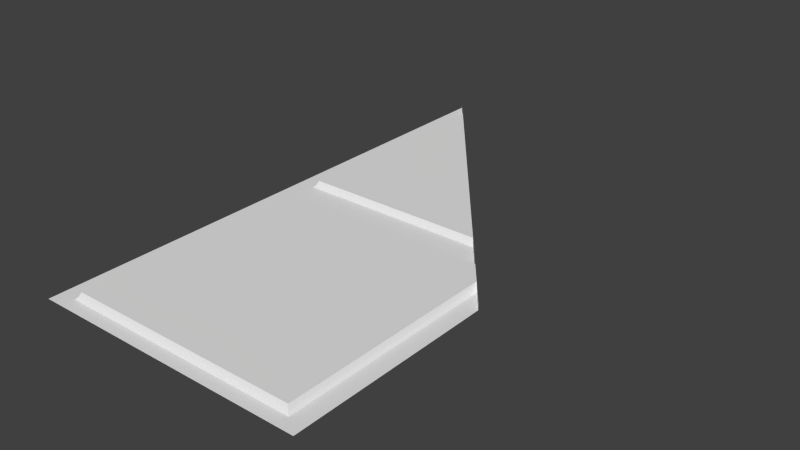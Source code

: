 # Source: sec1_1c_slice320high.blend  (saved by Blender 2.78.0; exported with 4.5.12 LTS)
import bpy
from mathutils import Matrix  # noqa: F401  (used for matrix-valued properties, if any)

bpy.ops.wm.read_factory_settings(use_empty=True)
scene = bpy.context.scene
scene.name = 'Scene'

# ---- collections
col_collection_7 = bpy.data.collections.new('Collection 7'); scene.collection.children.link(col_collection_7)

# ---- materials (node trees are filled in below, after node groups)
mat_sec1_1c = bpy.data.materials.new('sec1_1c')
mat_sec1_1c.alpha_threshold = 0.0
mat_sec1_1c.use_transparent_shadow = False
mat_sec1_1c.roughness = 0.5
mat_sec1_1c.specular_intensity = 0.0
mat_sec1_1c.line_color = (0.0, 0.0, 0.0, 1.0)

# ---- material node trees

# ---- world
world_world = bpy.data.worlds.new('World'); scene.world = world_world
world_world.color = (0.05088, 0.05088, 0.05088)
world_world.use_sun_shadow = False
world_world.sun_shadow_jitter_overblur = 0.0
world_world.cycles.sampling_method = 'NONE'
world_world.cycles.sample_map_resolution = 256

# ---- meshes
me_sec1_1c_png_002 = bpy.data.meshes.new('sec1_1c.png.002')
me_sec1_1c_png_002.from_pydata([(1.12, 1.28, 1.92), (1.08, 1.34, 1.92), (1.1, 1.3, 1.92), (-1.12, 1.28, 1.92), (-1.08, 1.34, 1.92), (-1.1, 1.3, 1.92)], [], [(2, 5, 4, 1), (5, 2, 0, 3)])
_uv = me_sec1_1c_png_002.uv_layers.new(name='UVMap')
_uv.uv.foreach_set('vector', [0.9296, 0.25, 0.07045, 0.25, 0.07812, 0.25, 0.9219, 0.25, 0.07045, 0.25, 0.9296, 0.25, 0.9375, 0.25, 0.06256, 0.25])
me_sec1_1c_png_002.materials.append(mat_sec1_1c)
me_sec1_1c_png_002.use_remesh_preserve_volume = False
me_sec1_1c_png_002.use_remesh_preserve_attributes = False
me_sec1_1c_png_002.use_mirror_vertex_groups = False
me_sec1_1c_png_002.update()
me_sec1_1c_png_001 = bpy.data.meshes.new('sec1_1c.png.001')
me_sec1_1c_png_001.from_pydata([(1.28, 1.28, 3.84), (-1.28, 1.28, 3.84), (-1.08, 1.34, 3.68), (1.08, 1.34, 3.68), (-1.12, 1.28, 3.72), (1.12, 1.28, 3.72), (-1.1, 1.3, 3.7), (1.1, 1.3, 3.7), (1.28, 1.28, 1.92), (1.12, 1.28, 1.92), (1.08, 1.34, 1.92), (1.1, 1.3, 1.92), (-1.28, 1.28, 1.92), (-1.12, 1.28, 1.92), (-1.08, 1.34, 1.92), (-1.1, 1.3, 1.92)], [], [(5, 9, 8, 0), (4, 5, 0, 1), (7, 11, 9, 5), (6, 7, 5, 4), (3, 10, 11, 7), (2, 3, 7, 6), (12, 13, 4, 1), (13, 15, 6, 4), (15, 14, 2, 6), (14, 10, 3, 2)])
_uv = me_sec1_1c_png_001.uv_layers.new(name='UVMap')
_uv.uv.foreach_set('vector', [0.9375, 0.953, 0.9375, 0.25, 1.0, 0.25, 1.0, 1.0, 0.06256, 0.953, 0.9375, 0.953, 1.0, 1.0, 0.0, 1.0, 0.9296, 0.9452, 0.9296, 0.25, 0.9375, 0.25, 0.9375, 0.953, 0.07045, 0.9452, 0.9296, 0.9452, 0.9375, 0.953, 0.06256, 0.953, 0.9219, 0.9375, 0.9219, 0.25, 0.9296, 0.25, 0.9296, 0.9452, 0.07812, 0.9375, 0.9219, 0.9375, 0.9296, 0.9452, 0.07045, 0.9452, 0.0, 0.25, 0.06256, 0.25, 0.06256, 0.953, 0.0, 1.0, 0.06256, 0.25, 0.07045, 0.25, 0.07045, 0.9452, 0.06256, 0.953, 0.07045, 0.25, 0.07812, 0.25, 0.07812, 0.9375, 0.07045, 0.9452, 0.07812, 0.25, 0.9219, 0.25, 0.9219, 0.9375, 0.07812, 0.9375])
me_sec1_1c_png_001.materials.append(mat_sec1_1c)
me_sec1_1c_png_001.use_remesh_preserve_volume = False
me_sec1_1c_png_001.use_remesh_preserve_attributes = False
me_sec1_1c_png_001.use_mirror_vertex_groups = False
me_sec1_1c_png_001.update()
me_sec1_1c_png = bpy.data.meshes.new('sec1_1c.png')
me_sec1_1c_png.from_pydata([(-1.28, 1.28, -1.28), (-1.28, 1.28, 1.28), (-1.08, 1.34, 1.12), (-1.12, 1.28, 1.16), (-1.1, 1.3, 1.14), (-1.08, 1.34, 1.46), (-1.12, 1.28, 1.42), (1.28, 1.34, 1.92), (-1.1, 1.3, 1.44), (-1.28, 1.34, -1.28), (1.28, 1.28, 1.92), (0.6558, 1.3, 1.14), (0.9119, 1.34, 1.46), (-1.12, 1.28, -1.08), (1.08, 1.34, 1.67), (0.8801, 1.28, 1.42), (0.64, 1.34, 1.12), (0.768, 1.28, 1.28), (1.12, 1.28, 1.72), (-1.1, 1.3, -1.055), (0.6718, 1.28, 1.16), (0.8963, 1.3, 1.44), (1.12, 1.28, 1.92), (-1.08, 1.34, -1.03), (1.1, 1.3, 1.695), (1.08, 1.34, 1.92), (1.1, 1.3, 1.92), (-1.28, 1.28, 1.92), (-1.12, 1.28, 1.92), (-1.08, 1.34, 1.92), (-1.1, 1.3, 1.92)], [], [(3, 20, 17, 1), (4, 11, 20, 3), (2, 16, 11, 4), (5, 12, 14, 25, 29), (6, 28, 27, 1), (8, 30, 28, 6), (9, 23, 19, 13, 0), (5, 29, 30, 8), (23, 16, 2), (12, 21, 15, 17, 20, 11, 16), (7, 10, 18, 24, 14), (0, 13, 3, 1), (13, 19, 4, 3), (19, 23, 2, 4), (17, 15, 6, 1), (15, 21, 8, 6), (21, 12, 5, 8), (26, 25, 14, 24), (10, 22, 18), (22, 26, 24, 18)])
_uv = me_sec1_1c_png.uv_layers.new(name='UVMap')
_uv.uv.foreach_set('vector', [0.06256, 0.953, 0.7624, 0.953, 0.8, 1.0, 0.0, 1.0, 0.07045, 0.9452, 0.7562, 0.9452, 0.7624, 0.953, 0.06256, 0.953, 0.07812, 0.9375, 0.75, 0.9375, 0.7562, 0.9452, 0.07045, 0.9452, 0.07812, 0.07031, 0.8562, 0.07031, 0.9219, 0.1524, 0.9219, 0.25, 0.07812, 0.25, 0.06256, 0.05475, 0.06256, 0.25, 0.0, 0.25, 0.0, 0.0, 0.07045, 0.06265, 0.07045, 0.25, 0.06256, 0.25, 0.06256, 0.05475, 0.9279, 0.9022, 0.9279, 0.7772, 0.9279, 0.7895, 0.9279, 0.8021, 0.9279, 0.9022, 0.07812, 0.07031, 0.07812, 0.25, 0.07045, 0.25, 0.07045, 0.06265, 0.07812, 0.09765, 0.75, 0.9375, 0.07812, 0.9375, 0.0674, 0.532, 0.06742, 0.5418, 0.06744, 0.552, 0.06757, 0.6221, 0.06768, 0.6822, 0.0677, 0.6922, 0.06772, 0.7021, 0.06698, 0.3019, 0.06698, 0.3019, 0.06716, 0.402, 0.06718, 0.4145, 0.0672, 0.4269, 0.0, 0.0, 0.06256, 0.0782, 0.06256, 0.953, 0.0, 1.0, 0.06256, 0.0782, 0.07045, 0.08806, 0.07045, 0.9452, 0.06256, 0.953, 0.07045, 0.08806, 0.07812, 0.09765, 0.07812, 0.9375, 0.07045, 0.9452, 0.8, 0.0, 0.8438, 0.05475, 0.06256, 0.05475, 0.0, 0.0, 0.8438, 0.05475, 0.8501, 0.06265, 0.07045, 0.06265, 0.06256, 0.05475, 0.8501, 0.06265, 0.8562, 0.07031, 0.07812, 0.07031, 0.07045, 0.06265, 0.9296, 0.25, 0.9219, 0.25, 0.9219, 0.1524, 0.9296, 0.1621, 1.0, 0.25, 0.9375, 0.25, 0.9375, 0.1718, 0.9375, 0.25, 0.9296, 0.25, 0.9296, 0.1621, 0.9375, 0.1718])
me_sec1_1c_png.materials.append(mat_sec1_1c)
me_sec1_1c_png.use_remesh_preserve_volume = False
me_sec1_1c_png.use_remesh_preserve_attributes = False
me_sec1_1c_png.use_mirror_vertex_groups = False
me_sec1_1c_png.update()

# ---- objects
ob_sec1_1c_slice320high_meshgapfiller = bpy.data.objects.new('sec1_1c_slice320high_meshgapfiller', me_sec1_1c_png_002)
ob_sec1_1c_slice320high_mesh_extension = bpy.data.objects.new('sec1_1c_slice320high_mesh_extension', me_sec1_1c_png_001)
ob_sec1_1c_slice320high_mesh = bpy.data.objects.new('sec1_1c_slice320high_mesh', me_sec1_1c_png)

# ---- transforms, parenting, visibility, modifiers, constraints
ob_sec1_1c_slice320high_meshgapfiller.location = (0.0, 0.0, 0.0)
ob_sec1_1c_slice320high_meshgapfiller.rotation_euler = (1.571, 0.0, 0.0)
ob_sec1_1c_slice320high_meshgapfiller.lineart.crease_threshold = 0.0
ob_sec1_1c_slice320high_mesh_extension.location = (0.0, 0.0, 0.0)
ob_sec1_1c_slice320high_mesh_extension.rotation_euler = (1.571, 0.0, 0.0)
ob_sec1_1c_slice320high_mesh_extension.lineart.crease_threshold = 0.0
ob_sec1_1c_slice320high_mesh.location = (0.0, 0.0, 0.0)
ob_sec1_1c_slice320high_mesh.rotation_euler = (1.571, 0.0, 0.0)
ob_sec1_1c_slice320high_mesh.lineart.crease_threshold = 0.0

# ---- collection membership
col_collection_7.objects.link(ob_sec1_1c_slice320high_meshgapfiller)
col_collection_7.objects.link(ob_sec1_1c_slice320high_mesh_extension)
col_collection_7.objects.link(ob_sec1_1c_slice320high_mesh)

# ---- scene / render settings (as saved in the file)
scene.frame_start = 1; scene.frame_end = 2; scene.frame_set(1)
scene.render.engine = 'BLENDER_EEVEE_NEXT'
scene.render.image_settings.color_mode = 'RGB'
scene.render.image_settings.compression = 90
scene.render.resolution_percentage = 50
scene.render.dither_intensity = 0.0
scene.render.bake_margin = 2
scene.render.bake_bias = 0.0
scene.cycles.use_denoising = False
scene.cycles.samples = 10
scene.cycles.sampling_pattern = 'TABULATED_SOBOL'
scene.cycles.light_sampling_threshold = 0.0
scene.cycles.use_adaptive_sampling = False
scene.cycles.use_light_tree = False
scene.cycles.blur_glossy = 0.0
scene.cycles.volume_bounces = 1
scene.cycles.pixel_filter_type = 'GAUSSIAN'
scene.cycles.sample_clamp_indirect = 0.0
scene.view_settings.view_transform = 'Standard'
bpy.context.view_layer.update()

# ---- added for rendering (the .blend has no active camera and no usable light): camera, sun
cam_auto = bpy.data.cameras.new('AutoCamera')
cam_auto.lens = 50.0
cam_auto.sensor_width = 36.0
cam_auto.clip_end = 1000.0
ob_auto_camera = bpy.data.objects.new('AutoCamera', cam_auto)
scene.collection.objects.link(ob_auto_camera)
ob_auto_camera.location = (5.29659, -7.6359, 5.54727)
ob_auto_camera.rotation_euler = (1.09748, -7.21219e-08, 0.694738)
scene.camera = ob_auto_camera
light_auto_sun = bpy.data.lights.new('AutoSun', 'SUN')
light_auto_sun.energy = 3.0
light_auto_sun.angle = 0.0523599
ob_auto_sun = bpy.data.objects.new('AutoSun', light_auto_sun)
scene.collection.objects.link(ob_auto_sun)
ob_auto_sun.rotation_euler = (0.872665, 0.174533, 0.523599)
bpy.context.view_layer.update()
